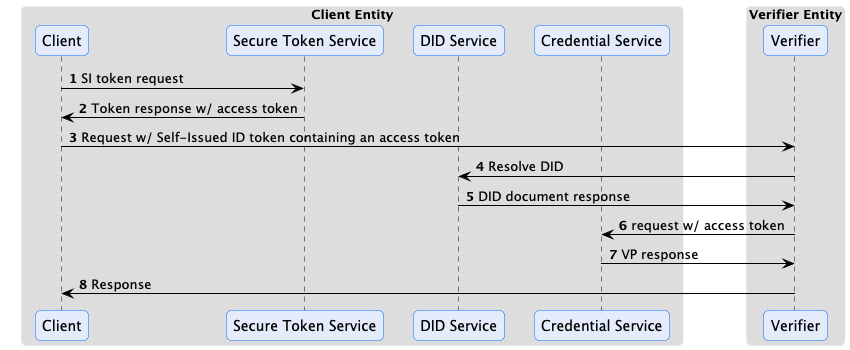

The diagram above was rendered by PlantUML. Its source (embedded in the PNG):
@startuml
!pragma layout smetana

!include diagram.styles.puml

autonumber

box "Client Entity"
participant "Client" as C
participant "Secure Token Service" as STS
participant "DID Service" as DS
participant "Credential Service" as CS
end box

box "Verifier Entity"
participant "Verifier" as V
end box

C -> STS: SI token request
STS -> C: Token response w/ access token

C -> V: Request w/ Self-Issued ID token containing an access token
DS <- V: Resolve DID
DS -> V: DID document response
CS <- V: request w/ access token
CS ->V: VP response
C <- V: Response
@enduml